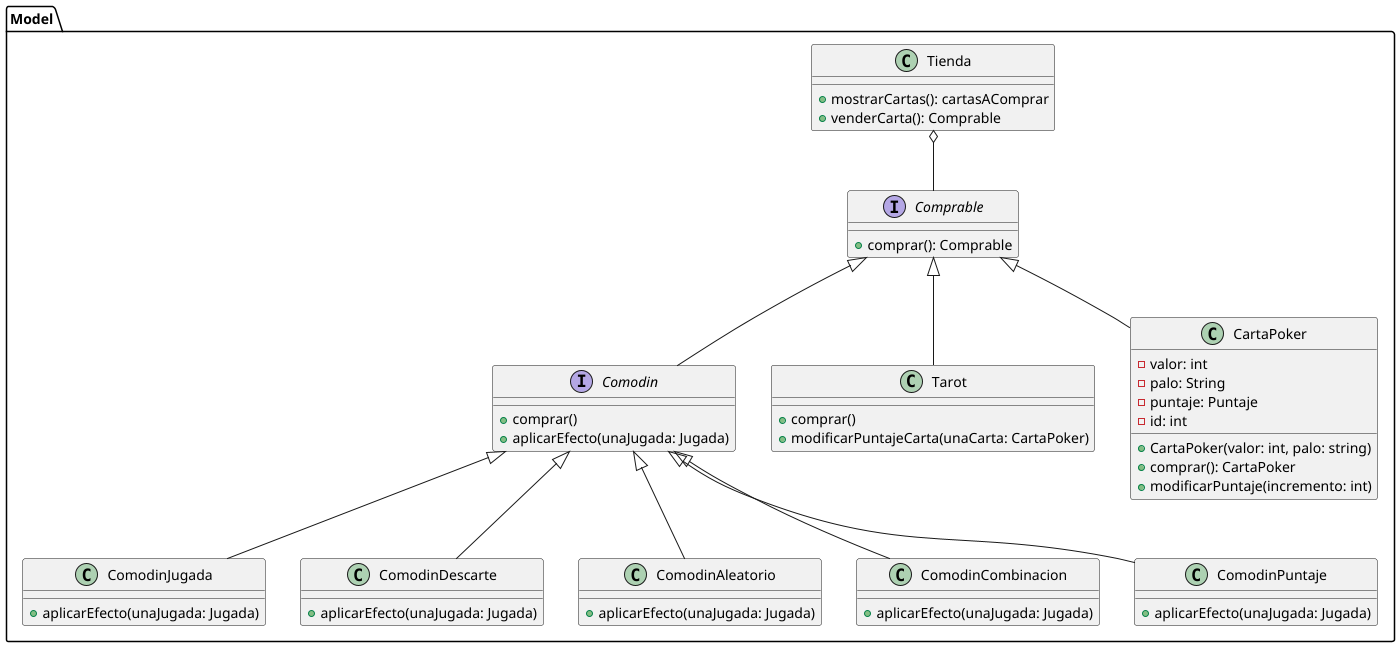

The diagram above was rendered by PlantUML. Its source (embedded in the PNG):
@startuml

package Model {

class Tienda {
    + mostrarCartas(): cartasAComprar
    + venderCarta(): Comprable
}

interface Comprable {
    + comprar(): Comprable
}

interface Comodin {
    + comprar()
    + aplicarEfecto(unaJugada: Jugada)
}

class ComodinJugada {
    + aplicarEfecto(unaJugada: Jugada)
}
class ComodinDescarte {
    + aplicarEfecto(unaJugada: Jugada)
}
class ComodinAleatorio{
    + aplicarEfecto(unaJugada: Jugada)
}
class ComodinCombinacion{
    + aplicarEfecto(unaJugada: Jugada)
}
class ComodinPuntaje{
    + aplicarEfecto(unaJugada: Jugada)
}

class Tarot {
    + comprar()
    +modificarPuntajeCarta(unaCarta: CartaPoker)
}

class CartaPoker {
    - valor: int
    - palo: String
    - puntaje: Puntaje
    - id: int
    + CartaPoker(valor: int, palo: string)
    + comprar(): CartaPoker
    + modificarPuntaje(incremento: int)
}


Tienda o-- Comprable
Comodin -up-|> Comprable
CartaPoker -up-|> Comprable
Tarot -up-|> Comprable
ComodinJugada -up-|> Comodin
ComodinDescarte -up-|> Comodin
ComodinAleatorio -up-|> Comodin
ComodinCombinacion -up-|> Comodin
ComodinPuntaje -up-|> Comodin
}
@enduml